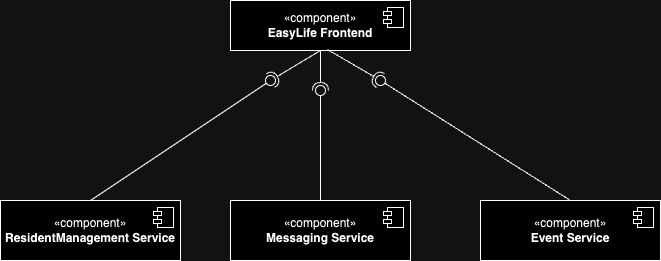

The diagram above was exported from draw.io. Its source (the exported page's mxGraphModel, read from the mxfile embedded in the PNG):
<mxGraphModel dx="1204" dy="641" grid="1" gridSize="10" guides="1" tooltips="1" connect="1" arrows="1" fold="1" page="1" pageScale="1" pageWidth="850" pageHeight="1100" math="0" shadow="0">
  <root>
    <mxCell id="0" />
    <mxCell id="1" parent="0" />
    <mxCell id="Ml6oek7TYbfM0TVdTowy-1" value="«component»&lt;br&gt;&lt;b&gt;EasyLife Frontend&lt;br&gt;&lt;/b&gt;" style="html=1;dropTarget=0;whiteSpace=wrap;" parent="1" vertex="1">
      <mxGeometry x="320" y="170" width="180" height="50" as="geometry" />
    </mxCell>
    <mxCell id="Ml6oek7TYbfM0TVdTowy-2" value="" style="shape=module;jettyWidth=8;jettyHeight=4;" parent="Ml6oek7TYbfM0TVdTowy-1" vertex="1">
      <mxGeometry x="1" width="20" height="20" relative="1" as="geometry">
        <mxPoint x="-27" y="7" as="offset" />
      </mxGeometry>
    </mxCell>
    <mxCell id="Ml6oek7TYbfM0TVdTowy-15" value="" style="ellipse;whiteSpace=wrap;html=1;align=center;aspect=fixed;fillColor=none;strokeColor=none;resizable=0;perimeter=centerPerimeter;rotatable=0;allowArrows=0;points=[];outlineConnect=1;" parent="1" vertex="1">
      <mxGeometry x="575" y="320" width="10" height="10" as="geometry" />
    </mxCell>
    <mxCell id="hYCj3WldLBLMkIgNyKUd-1" value="«component»&lt;br&gt;&lt;b&gt;ResidentManagement Service&lt;br&gt;&lt;/b&gt;" style="html=1;dropTarget=0;whiteSpace=wrap;" parent="1" vertex="1">
      <mxGeometry x="90" y="370" width="180" height="60" as="geometry" />
    </mxCell>
    <mxCell id="hYCj3WldLBLMkIgNyKUd-2" value="" style="shape=module;jettyWidth=8;jettyHeight=4;" parent="hYCj3WldLBLMkIgNyKUd-1" vertex="1">
      <mxGeometry x="1" width="20" height="20" relative="1" as="geometry">
        <mxPoint x="-27" y="7" as="offset" />
      </mxGeometry>
    </mxCell>
    <mxCell id="hYCj3WldLBLMkIgNyKUd-3" value="«component»&lt;br&gt;&lt;b&gt;Messaging Service&lt;br&gt;&lt;/b&gt;" style="html=1;dropTarget=0;whiteSpace=wrap;" parent="1" vertex="1">
      <mxGeometry x="320" y="370" width="180" height="60" as="geometry" />
    </mxCell>
    <mxCell id="hYCj3WldLBLMkIgNyKUd-4" value="" style="shape=module;jettyWidth=8;jettyHeight=4;" parent="hYCj3WldLBLMkIgNyKUd-3" vertex="1">
      <mxGeometry x="1" width="20" height="20" relative="1" as="geometry">
        <mxPoint x="-27" y="7" as="offset" />
      </mxGeometry>
    </mxCell>
    <mxCell id="hYCj3WldLBLMkIgNyKUd-5" value="«component»&lt;br&gt;&lt;b&gt;Event Service&lt;br&gt;&lt;/b&gt;" style="html=1;dropTarget=0;whiteSpace=wrap;" parent="1" vertex="1">
      <mxGeometry x="570" y="370" width="180" height="60" as="geometry" />
    </mxCell>
    <mxCell id="hYCj3WldLBLMkIgNyKUd-6" value="" style="shape=module;jettyWidth=8;jettyHeight=4;" parent="hYCj3WldLBLMkIgNyKUd-5" vertex="1">
      <mxGeometry x="1" width="20" height="20" relative="1" as="geometry">
        <mxPoint x="-27" y="7" as="offset" />
      </mxGeometry>
    </mxCell>
    <mxCell id="hYCj3WldLBLMkIgNyKUd-10" value="" style="rounded=0;orthogonalLoop=1;jettySize=auto;html=1;endArrow=halfCircle;endFill=0;endSize=6;strokeWidth=1;sketch=0;" parent="1" edge="1">
      <mxGeometry relative="1" as="geometry">
        <mxPoint x="410" y="220" as="sourcePoint" />
        <mxPoint x="360" y="250" as="targetPoint" />
      </mxGeometry>
    </mxCell>
    <mxCell id="hYCj3WldLBLMkIgNyKUd-11" value="" style="rounded=0;orthogonalLoop=1;jettySize=auto;html=1;endArrow=oval;endFill=0;sketch=0;sourcePerimeterSpacing=0;targetPerimeterSpacing=0;endSize=10;exitX=0.5;exitY=0;exitDx=0;exitDy=0;" parent="1" source="hYCj3WldLBLMkIgNyKUd-1" edge="1">
      <mxGeometry relative="1" as="geometry">
        <mxPoint x="400" y="275" as="sourcePoint" />
        <mxPoint x="360" y="250" as="targetPoint" />
      </mxGeometry>
    </mxCell>
    <mxCell id="hYCj3WldLBLMkIgNyKUd-12" value="" style="ellipse;whiteSpace=wrap;html=1;align=center;aspect=fixed;fillColor=none;strokeColor=none;resizable=0;perimeter=centerPerimeter;rotatable=0;allowArrows=0;points=[];outlineConnect=1;" parent="1" vertex="1">
      <mxGeometry x="415" y="270" width="10" height="10" as="geometry" />
    </mxCell>
    <mxCell id="hYCj3WldLBLMkIgNyKUd-13" value="" style="rounded=0;orthogonalLoop=1;jettySize=auto;html=1;endArrow=halfCircle;endFill=0;endSize=6;strokeWidth=1;sketch=0;exitX=0.5;exitY=1;exitDx=0;exitDy=0;" parent="1" source="Ml6oek7TYbfM0TVdTowy-1" edge="1">
      <mxGeometry relative="1" as="geometry">
        <mxPoint x="413" y="232" as="sourcePoint" />
        <mxPoint x="410" y="260" as="targetPoint" />
      </mxGeometry>
    </mxCell>
    <mxCell id="hYCj3WldLBLMkIgNyKUd-14" value="" style="rounded=0;orthogonalLoop=1;jettySize=auto;html=1;endArrow=oval;endFill=0;sketch=0;sourcePerimeterSpacing=0;targetPerimeterSpacing=0;endSize=10;exitX=0.5;exitY=0;exitDx=0;exitDy=0;" parent="1" source="hYCj3WldLBLMkIgNyKUd-3" edge="1">
      <mxGeometry relative="1" as="geometry">
        <mxPoint x="190" y="380" as="sourcePoint" />
        <mxPoint x="410" y="260" as="targetPoint" />
      </mxGeometry>
    </mxCell>
    <mxCell id="hYCj3WldLBLMkIgNyKUd-15" value="" style="rounded=0;orthogonalLoop=1;jettySize=auto;html=1;endArrow=halfCircle;endFill=0;endSize=6;strokeWidth=1;sketch=0;exitX=0.539;exitY=0.98;exitDx=0;exitDy=0;exitPerimeter=0;" parent="1" source="Ml6oek7TYbfM0TVdTowy-1" edge="1">
      <mxGeometry relative="1" as="geometry">
        <mxPoint x="420" y="230" as="sourcePoint" />
        <mxPoint x="470" y="250" as="targetPoint" />
      </mxGeometry>
    </mxCell>
    <mxCell id="hYCj3WldLBLMkIgNyKUd-16" value="" style="rounded=0;orthogonalLoop=1;jettySize=auto;html=1;endArrow=oval;endFill=0;sketch=0;sourcePerimeterSpacing=0;targetPerimeterSpacing=0;endSize=10;exitX=0.5;exitY=0;exitDx=0;exitDy=0;" parent="1" source="hYCj3WldLBLMkIgNyKUd-5" edge="1">
      <mxGeometry relative="1" as="geometry">
        <mxPoint x="420" y="380" as="sourcePoint" />
        <mxPoint x="470" y="250" as="targetPoint" />
      </mxGeometry>
    </mxCell>
  </root>
</mxGraphModel>